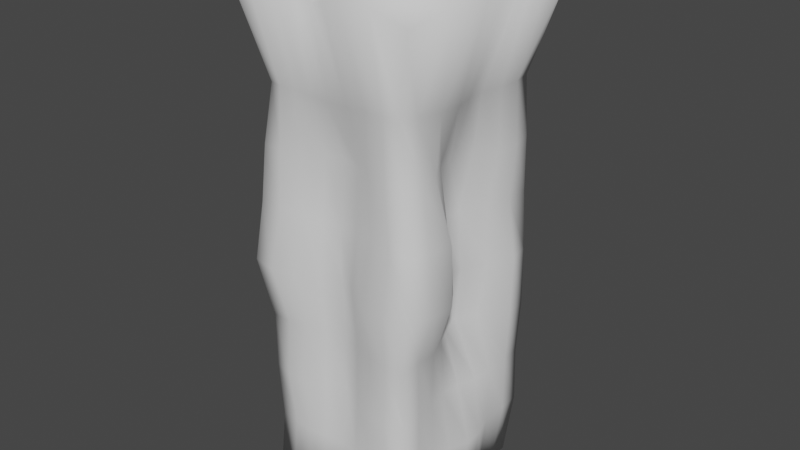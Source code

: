 # Source: wiezaMur.blend  (saved by Blender 2.82.7; exported with 4.5.12 LTS)
import bpy
from mathutils import Matrix  # noqa: F401  (used for matrix-valued properties, if any)

bpy.ops.wm.read_factory_settings(use_empty=True)
scene = bpy.context.scene
scene.name = 'Scene'

# ---- collections
col_collection = bpy.data.collections.new('Collection'); scene.collection.children.link(col_collection)

# ---- world
world_world = bpy.data.worlds.new('World'); scene.world = world_world
world_world.use_nodes = True; world_world.node_tree.nodes.clear()
_N = world_world.node_tree.nodes; _L = world_world.node_tree.links
n0 = _N.new('ShaderNodeOutputWorld'); n0.name = 'World Output'; n0.location = (300, 300)
n1 = _N.new('ShaderNodeBackground'); n1.name = 'Background'; n1.location = (10, 300)
n1.inputs[0].default_value = (0.05088, 0.05088, 0.05088, 1.0)
_L.new(n1.outputs[0], n0.inputs[0])
n0.is_active_output = True
world_world.color = (0.05088, 0.05088, 0.05088)
world_world.use_sun_shadow = False
world_world.sun_shadow_jitter_overblur = 0.0

# ---- meshes
me_cube_001 = bpy.data.meshes.new('Cube.001')
me_cube_001.from_pydata([(-1.05, -1.05, -1.078), (-1.191, -1.2, 5.309), (-1.011, 1.071, -1.077), (-1.268, 1.365, 5.27), (1.05, -1.05, -1.078), (1.191, -1.2, 5.309), (1.011, 1.071, -1.077), (1.268, 1.365, 5.27), (-1.071, 0.0008981, -1.083), (-1.185, -1.141, 2.0), (-1.646, -0.02708, 5.548), (-1.128, 1.13, 2.002), (0.0, 1.0, -1.0), (0.0, 1.528, 5.508), (1.128, 1.13, 2.002), (1.071, 0.0008981, -1.083), (1.646, -0.02708, 5.548), (1.185, -1.141, 2.0), (0.0, -1.065, -1.064), (0.0, -1.252, 5.367), (0.0, 0.0, 5.0), (0.0, -0.07777, -0.8056), (0.0, -0.914, 1.993), (0.8719, -0.03638, 2.004), (0.0, 0.876, 2.001), (-0.8719, -0.03638, 2.004), (-1.082, -0.5062, -1.084), (-1.032, -1.041, 3.499), (-1.67, 0.5567, 5.632), (-1.079, 1.146, 0.4973), (-0.4989, 1.041, -1.04), (0.5296, 1.61, 5.465), (1.079, 1.146, 0.4973), (1.02, 0.509, -1.026), (1.597, -0.4847, 5.523), (1.023, -1.041, 0.5), (0.5069, -1.094, -1.096), (-0.4487, -1.37, 5.457), (-1.02, 0.509, -1.026), (-1.023, -1.041, 0.5), (-1.597, -0.4847, 5.523), (-1.114, 1.071, 3.497), (0.4989, 1.041, -1.04), (-0.5296, 1.61, 5.465), (1.114, 1.071, 3.497), (1.082, -0.5062, -1.084), (1.67, 0.5567, 5.632), (1.032, -1.041, 3.499), (-0.5069, -1.094, -1.096), (0.4487, -1.37, 5.457), (0.0, -0.4701, 5.363), (0.0, 0.493, 5.298), (0.4479, 0.00302, 5.317), (-0.4479, 0.00302, 5.317), (0.0, -0.4518, -0.896), (0.0, 0.4405, -0.8417), (-0.4471, -0.03813, -0.8641), (0.4471, -0.03813, -0.8641), (-0.5082, -1.191, 1.999), (0.5082, -1.191, 1.999), (0.0, -0.8882, 0.5043), (0.0, -0.8252, 3.534), (1.288, -0.5239, 1.993), (1.017, 0.5167, 2.007), (0.9613, 0.07297, 0.4777), (0.8157, 0.01863, 3.483), (0.5131, 1.266, 1.988), (-0.5131, 1.266, 1.988), (0.0, 1.0, 0.4953), (0.0, 0.9885, 3.485), (-1.017, 0.5167, 2.007), (-1.288, -0.5239, 1.993), (-0.9613, 0.07297, 0.4777), (-0.8157, 0.01863, 3.483), (-1.02, -0.5031, 3.491), (-1.002, -0.4862, 0.4992), (-1.102, 0.5384, 0.4915), (-0.5178, 1.263, 3.503), (-0.5183, 1.139, 0.4986), (0.5183, 1.139, 0.4986), (1.113, 0.5278, 3.494), (1.102, 0.5384, 0.4915), (1.002, -0.4862, 0.4992), (0.5014, -1.013, 3.505), (0.5028, -1.123, 0.5005), (-0.5028, -1.123, 0.5005), (0.4927, 0.4881, -0.952), (-0.4927, 0.4881, -0.952), (-0.4765, -0.4885, -0.9864), (-0.5134, 0.5345, 5.404), (0.5134, 0.5345, 5.404), (0.4872, -0.4507, 5.51), (-0.4872, -0.4507, 5.51), (0.4765, -0.4885, -0.9864), (-0.5014, -1.013, 3.505), (1.02, -0.5031, 3.491), (0.5178, 1.263, 3.503), (-1.113, 0.5278, 3.494), (-1.074, -0.7821, -1.089), (-0.9168, -0.9888, 4.258), (-1.546, 1.053, 5.462), (-1.086, 1.166, -0.2517), (-0.7537, 1.081, -1.081), (0.9081, 1.557, 5.386), (1.086, 1.166, -0.2517), (1.016, 0.8026, -1.061), (1.504, -0.8899, 5.542), (1.0, -1.001, -0.25), (0.7863, -1.083, -1.1), (-0.838, -1.358, 5.505), (-1.042, 0.2508, -1.05), (-1.013, -1.059, 1.251), (-1.599, -0.224, 5.473), (-1.063, 1.163, 2.747), (0.2499, 1.003, -1.003), (-0.2377, 1.56, 5.505), (1.063, 1.163, 2.747), (1.085, -0.2498, -1.094), (1.687, 0.2177, 5.637), (1.108, -1.062, 2.749), (-0.2499, -1.079, -1.08), (0.1747, -1.294, 5.42), (0.0, -0.8645, 5.616), (0.0, 0.245, 5.024), (0.986, -0.001613, 5.581), (-0.2444, -0.0003833, 5.022), (0.0, -0.7678, -1.013), (0.0, 0.1436, -0.7806), (-0.7774, -0.007976, -0.9968), (0.1956, -0.06597, -0.814), (-0.8589, -1.214, 2.0), (0.2525, -1.033, 1.995), (0.0, -1.003, -0.25), (0.0, -0.9136, 2.733), (1.273, -0.8408, 1.997), (0.838, 0.2274, 2.008), (1.194, 0.01283, -0.2497), (0.7501, -0.01066, 2.727), (0.8362, 1.226, 1.995), (-0.2513, 1.032, 1.994), (0.0, 1.078, -0.25), (0.0, 0.8728, 2.783), (-1.175, 0.8507, 2.005), (-1.114, -0.277, 1.996), (-1.194, 0.01283, -0.2497), (-0.7501, -0.01066, 2.727), (-1.085, -0.2498, -1.094), (-1.108, -1.062, 2.749), (-1.687, 0.2177, 5.637), (-1.152, 1.103, 1.244), (-0.2499, 1.003, -1.003), (0.2377, 1.56, 5.505), (1.152, 1.103, 1.244), (1.042, 0.2508, -1.05), (1.599, -0.224, 5.473), (1.013, -1.059, 1.251), (0.2499, -1.079, -1.08), (-0.1747, -1.294, 5.42), (-1.016, 0.8026, -1.061), (-1.0, -1.001, -0.25), (-1.504, -0.8899, 5.542), (-1.092, 1.037, 4.249), (0.7537, 1.081, -1.081), (-0.9081, 1.557, 5.386), (1.092, 1.037, 4.249), (1.074, -0.7821, -1.089), (1.546, 1.053, 5.462), (0.9168, -0.9888, 4.258), (-0.7863, -1.083, -1.1), (0.838, -1.358, 5.505), (0.0, -0.2496, 5.002), (0.0, 1.037, 5.594), (0.2444, -0.0003833, 5.022), (-0.986, -0.001613, 5.581), (0.0, -0.2469, -0.8358), (0.0, 0.7425, -0.9752), (-0.1956, -0.06597, -0.814), (0.7774, -0.007976, -0.9968), (-0.2525, -1.033, 1.995), (0.8589, -1.214, 2.0), (0.0, -0.9002, 1.265), (0.0, -1.083, 4.266), (1.114, -0.277, 1.996), (1.175, 0.8507, 2.005), (0.7797, 0.01689, 1.262), (1.061, 0.0003243, 4.251), (0.2513, 1.032, 1.994), (-0.8362, 1.226, 1.995), (0.0, 0.9914, 1.243), (0.0, 1.156, 4.251), (-0.838, 0.2274, 2.008), (-1.273, -0.8408, 1.997), (-0.7797, 0.01689, 1.262), (-1.061, 0.0003243, 4.251), (-0.8801, -0.246, 3.483), (-1.06, -0.7678, 3.499), (-1.259, -0.5136, 2.75), (-1.078, -0.5002, 4.244), (-0.9436, -0.1952, 0.4902), (-1.028, -0.7666, 0.5), (-1.028, -0.4999, -0.2499), (-1.03, -0.5008, 1.25), (-1.104, 0.871, 0.4972), (-1.059, 0.297, 0.4791), (-1.097, 0.5213, -0.2518), (-0.9103, 0.5073, 1.256), (-0.2567, 1.089, 3.491), (-0.8293, 1.24, 3.506), (-0.5263, 1.354, 2.747), (-0.5065, 1.064, 4.252), (-0.2525, 1.04, 0.4967), (-0.8107, 1.214, 0.4979), (-0.5237, 1.146, -0.2498), (-0.5016, 1.13, 1.246), (0.8107, 1.214, 0.4979), (0.2525, 1.04, 0.4967), (0.5237, 1.146, -0.2498), (0.5016, 1.13, 1.246), (0.9332, 0.2737, 3.491), (1.161, 0.8036, 3.493), (0.9897, 0.5276, 2.749), (1.114, 0.5126, 4.249), (1.059, 0.297, 0.4791), (1.104, 0.871, 0.4972), (1.097, 0.5213, -0.2518), (0.9103, 0.5073, 1.256), (1.028, -0.7666, 0.5), (0.9436, -0.1952, 0.4902), (1.028, -0.4999, -0.2499), (1.03, -0.5008, 1.25), (0.2509, -0.8872, 3.523), (0.7671, -1.061, 3.5), (0.502, -0.9941, 2.748), (0.5049, -1.049, 4.273), (0.2519, -0.9841, 0.5029), (0.7661, -1.106, 0.5), (0.5, -1.052, -0.25), (0.5036, -1.034, 1.253), (-0.7661, -1.106, 0.5), (-0.2519, -0.9841, 0.5029), (-0.5, -1.052, -0.25), (-0.5036, -1.034, 1.253), (0.4682, 0.2092, -0.872), (0.4991, 0.7754, -1.023), (0.2389, 0.4563, -0.8743), (0.7556, 0.5109, -1.014), (-0.4682, 0.2092, -0.872), (-0.4991, 0.7754, -1.023), (-0.7556, 0.5109, -1.014), (-0.2389, 0.4563, -0.8743), (-0.5042, -0.808, -1.064), (-0.4484, -0.2546, -0.9113), (-0.8005, -0.5062, -1.048), (-0.2153, -0.4629, -0.9243), (-0.495, 0.2389, 5.294), (-0.5154, 1.28, 5.748), (-0.2329, 0.5083, 5.35), (-1.065, 0.5559, 5.614), (0.495, 0.2389, 5.294), (0.5154, 1.28, 5.748), (1.065, 0.5559, 5.614), (0.2329, 0.5083, 5.35), (0.4561, -0.9418, 5.739), (0.4495, -0.2047, 5.345), (0.8853, -0.453, 5.613), (0.2066, -0.4866, 5.404), (-0.4561, -0.9418, 5.739), (-0.4495, -0.2047, 5.345), (-0.2066, -0.4866, 5.404), (-0.8853, -0.453, 5.613), (0.5042, -0.808, -1.064), (0.4484, -0.2546, -0.9113), (0.2153, -0.4629, -0.9243), (0.8005, -0.5062, -1.048), (-0.7671, -1.061, 3.5), (-0.2509, -0.8872, 3.523), (-0.502, -0.9941, 2.748), (-0.5049, -1.049, 4.273), (1.06, -0.7678, 3.499), (0.8801, -0.246, 3.483), (1.259, -0.5136, 2.75), (1.078, -0.5002, 4.244), (0.8293, 1.24, 3.506), (0.2567, 1.089, 3.491), (0.5263, 1.354, 2.747), (0.5065, 1.064, 4.252), (-1.161, 0.8036, 3.493), (-0.9332, 0.2737, 3.491), (-0.9897, 0.5276, 2.749), (-1.114, 0.5126, 4.249), (-1.046, 0.2502, 4.25), (-0.7699, 0.2603, 2.736), (-1.073, 0.8476, 2.749), (0.2517, 1.131, 4.252), (0.2659, 1.025, 2.771), (0.8083, 1.354, 2.742), (1.118, -0.2514, 4.248), (1.015, -0.2658, 2.736), (1.168, -0.8001, 2.749), (-0.2574, -1.067, 4.269), (-0.2492, -0.9381, 2.739), (-0.8169, -1.055, 2.749), (0.7935, -0.2524, -1.024), (0.1949, -0.2496, -0.8506), (0.2437, -0.7829, -1.033), (-0.9166, -0.1847, 5.555), (-0.2453, -0.2476, 5.03), (-0.1594, -0.9094, 5.653), (0.2453, -0.2476, 5.03), (0.9166, -0.1847, 5.555), (0.8825, -0.9422, 5.79), (0.2201, 1.097, 5.647), (1.051, 1.24, 5.689), (1.068, 0.2237, 5.625), (-1.051, 1.24, 5.689), (-0.2201, 1.097, 5.647), (-0.2466, 0.2467, 5.093), (-0.1949, -0.2496, -0.8506), (-0.7935, -0.2524, -1.024), (-0.8031, -0.8052, -1.091), (-0.2492, 0.7462, -0.9852), (-0.7549, 0.8095, -1.062), (-0.7621, 0.2433, -0.9905), (0.7549, 0.8095, -1.062), (0.2492, 0.7462, -0.9852), (0.2148, 0.1629, -0.7984), (-0.2536, -0.9617, 1.26), (-0.25, -1.022, -0.25), (-0.75, -1.032, -0.25), (0.7596, -1.059, 1.251), (0.75, -1.032, -0.25), (0.25, -1.022, -0.25), (0.7348, -1.044, 4.268), (0.8169, -1.055, 2.749), (0.2492, -0.9381, 2.739), (0.9209, -0.2394, 1.256), (1.093, -0.2453, -0.2488), (1.014, -0.75, -0.25), (1.168, 0.828, 1.247), (1.103, 0.8783, -0.2503), (1.184, 0.2627, -0.2518), (1.139, 0.7858, 4.249), (1.073, 0.8476, 2.749), (0.7699, 0.2603, 2.736), (0.246, 1.052, 1.244), (0.2501, 1.075, -0.2498), (0.8231, 1.228, -0.2535), (-0.8377, 1.122, 1.246), (-0.8231, 1.228, -0.2535), (-0.2501, 1.075, -0.2498), (-0.8013, 1.03, 4.25), (-0.8083, 1.354, 2.742), (-0.2659, 1.025, 2.771), (-0.76, 0.2491, 1.262), (-1.184, 0.2627, -0.2518), (-1.103, 0.8783, -0.2503), (-1.021, -0.7801, 1.251), (-1.014, -0.75, -0.25), (-1.093, -0.2453, -0.2488), (-0.9884, -0.7792, 4.247), (-1.168, -0.8001, 2.749), (-1.015, -0.2658, 2.736), (-1.118, -0.2514, 4.248), (-0.9209, -0.2394, 1.256), (-1.168, 0.828, 1.247), (-0.2517, 1.131, 4.252), (-0.246, 1.052, 1.244), (0.8377, 1.122, 1.246), (1.046, 0.2502, 4.25), (0.76, 0.2491, 1.262), (1.021, -0.7801, 1.251), (0.2574, -1.067, 4.269), (0.2536, -0.9617, 1.26), (-0.7596, -1.059, 1.251), (0.7621, 0.2433, -0.9905), (-0.2148, 0.1629, -0.7984), (-0.2437, -0.7829, -1.033), (-1.068, 0.2237, 5.625), (0.2466, 0.2467, 5.093), (0.1594, -0.9094, 5.653), (-0.8825, -0.9422, 5.79), (0.8031, -0.8052, -1.091), (-0.7348, -1.044, 4.268), (0.9884, -0.7792, 4.247), (0.8013, 1.03, 4.25), (-1.139, 0.7858, 4.249)], [], [(385, 100, 3, 161), (384, 103, 7, 164), (383, 106, 5, 167), (382, 109, 1, 99), (381, 165, 4, 108), (380, 160, 1, 109), (379, 122, 19, 121), (378, 123, 20, 172), (377, 148, 10, 173), (376, 126, 18, 120), (375, 127, 21, 176), (374, 153, 15, 177), (373, 130, 9, 111), (372, 131, 22, 180), (371, 121, 19, 181), (370, 134, 17, 155), (369, 135, 23, 184), (368, 118, 16, 185), (367, 138, 14, 152), (366, 139, 24, 188), (365, 115, 13, 189), (364, 142, 11, 149), (363, 143, 25, 192), (362, 112, 10, 193), (361, 194, 73, 145), (360, 195, 74, 196), (359, 160, 40, 197), (358, 198, 72, 144), (357, 199, 75, 200), (356, 191, 71, 201), (355, 202, 29, 101), (354, 203, 76, 204), (353, 190, 70, 205), (352, 206, 69, 141), (351, 207, 77, 208), (350, 163, 43, 209), (349, 210, 68, 140), (348, 211, 78, 212), (347, 187, 67, 213), (346, 214, 32, 104), (345, 215, 79, 216), (344, 186, 66, 217), (343, 218, 65, 137), (342, 219, 80, 220), (341, 166, 46, 221), (340, 222, 64, 136), (339, 223, 81, 224), (338, 183, 63, 225), (337, 226, 35, 107), (336, 227, 82, 228), (335, 182, 62, 229), (334, 230, 61, 133), (333, 231, 83, 232), (332, 169, 49, 233), (331, 234, 60, 132), (330, 235, 84, 236), (329, 179, 59, 237), (328, 238, 39, 159), (327, 239, 85, 240), (326, 178, 58, 241), (325, 242, 57, 129), (324, 243, 86, 244), (323, 105, 33, 245), (322, 246, 56, 128), (321, 247, 87, 248), (320, 175, 55, 249), (319, 250, 48, 168), (318, 251, 88, 252), (317, 174, 54, 253), (316, 254, 53, 125), (315, 255, 89, 256), (314, 100, 28, 257), (313, 258, 52, 124), (312, 259, 90, 260), (311, 171, 51, 261), (310, 262, 49, 169), (309, 263, 91, 264), (308, 170, 50, 265), (307, 266, 37, 157), (306, 267, 92, 268), (305, 112, 40, 269), (304, 270, 36, 156), (303, 271, 93, 272), (302, 117, 45, 273), (301, 274, 27, 147), (300, 275, 94, 276), (299, 157, 37, 277), (298, 278, 47, 119), (297, 279, 95, 280), (296, 154, 34, 281), (295, 282, 44, 116), (294, 283, 96, 284), (293, 151, 31, 285), (292, 286, 41, 113), (291, 287, 97, 288), (290, 148, 28, 289), (287, 290, 289, 97), (73, 193, 290, 287), (193, 10, 148, 290), (190, 291, 288, 70), (25, 145, 291, 190), (145, 73, 287, 291), (142, 292, 113, 11), (70, 288, 292, 142), (288, 97, 286, 292), (283, 293, 285, 96), (69, 189, 293, 283), (189, 13, 151, 293), (186, 294, 284, 66), (24, 141, 294, 186), (141, 69, 283, 294), (138, 295, 116, 14), (66, 284, 295, 138), (284, 96, 282, 295), (279, 296, 281, 95), (65, 185, 296, 279), (185, 16, 154, 296), (182, 297, 280, 62), (23, 137, 297, 182), (137, 65, 279, 297), (134, 298, 119, 17), (62, 280, 298, 134), (280, 95, 278, 298), (275, 299, 277, 94), (61, 181, 299, 275), (181, 19, 157, 299), (178, 300, 276, 58), (22, 133, 300, 178), (133, 61, 275, 300), (130, 301, 147, 9), (58, 276, 301, 130), (276, 94, 274, 301), (271, 302, 273, 93), (57, 177, 302, 271), (177, 15, 117, 302), (174, 303, 272, 54), (21, 129, 303, 174), (129, 57, 271, 303), (126, 304, 156, 18), (54, 272, 304, 126), (272, 93, 270, 304), (267, 305, 269, 92), (53, 173, 305, 267), (173, 10, 112, 305), (170, 306, 268, 50), (20, 125, 306, 170), (125, 53, 267, 306), (122, 307, 157, 19), (50, 268, 307, 122), (268, 92, 266, 307), (263, 308, 265, 91), (52, 172, 308, 263), (172, 20, 170, 308), (154, 309, 264, 34), (16, 124, 309, 154), (124, 52, 263, 309), (106, 310, 169, 5), (34, 264, 310, 106), (264, 91, 262, 310), (259, 311, 261, 90), (31, 151, 311, 259), (151, 13, 171, 311), (166, 312, 260, 46), (7, 103, 312, 166), (103, 31, 259, 312), (118, 313, 124, 16), (46, 260, 313, 118), (260, 90, 258, 313), (255, 314, 257, 89), (43, 163, 314, 255), (163, 3, 100, 314), (171, 315, 256, 51), (13, 115, 315, 171), (115, 43, 255, 315), (123, 316, 125, 20), (51, 256, 316, 123), (256, 89, 254, 316), (251, 317, 253, 88), (56, 176, 317, 251), (176, 21, 174, 317), (146, 318, 252, 26), (8, 128, 318, 146), (128, 56, 251, 318), (98, 319, 168, 0), (26, 252, 319, 98), (252, 88, 250, 319), (247, 320, 249, 87), (30, 150, 320, 247), (150, 12, 175, 320), (158, 321, 248, 38), (2, 102, 321, 158), (102, 30, 247, 321), (110, 322, 128, 8), (38, 248, 322, 110), (248, 87, 246, 322), (243, 323, 245, 86), (42, 162, 323, 243), (162, 6, 105, 323), (175, 324, 244, 55), (12, 114, 324, 175), (114, 42, 243, 324), (127, 325, 129, 21), (55, 244, 325, 127), (244, 86, 242, 325), (239, 326, 241, 85), (60, 180, 326, 239), (180, 22, 178, 326), (120, 327, 240, 48), (18, 132, 327, 120), (132, 60, 239, 327), (168, 328, 159, 0), (48, 240, 328, 168), (240, 85, 238, 328), (235, 329, 237, 84), (35, 155, 329, 235), (155, 17, 179, 329), (108, 330, 236, 36), (4, 107, 330, 108), (107, 35, 235, 330), (156, 331, 132, 18), (36, 236, 331, 156), (236, 84, 234, 331), (231, 332, 233, 83), (47, 167, 332, 231), (167, 5, 169, 332), (179, 333, 232, 59), (17, 119, 333, 179), (119, 47, 231, 333), (131, 334, 133, 22), (59, 232, 334, 131), (232, 83, 230, 334), (227, 335, 229, 82), (64, 184, 335, 227), (184, 23, 182, 335), (117, 336, 228, 45), (15, 136, 336, 117), (136, 64, 227, 336), (165, 337, 107, 4), (45, 228, 337, 165), (228, 82, 226, 337), (223, 338, 225, 81), (32, 152, 338, 223), (152, 14, 183, 338), (105, 339, 224, 33), (6, 104, 339, 105), (104, 32, 223, 339), (153, 340, 136, 15), (33, 224, 340, 153), (224, 81, 222, 340), (219, 341, 221, 80), (44, 164, 341, 219), (164, 7, 166, 341), (183, 342, 220, 63), (14, 116, 342, 183), (116, 44, 219, 342), (135, 343, 137, 23), (63, 220, 343, 135), (220, 80, 218, 343), (215, 344, 217, 79), (68, 188, 344, 215), (188, 24, 186, 344), (114, 345, 216, 42), (12, 140, 345, 114), (140, 68, 215, 345), (162, 346, 104, 6), (42, 216, 346, 162), (216, 79, 214, 346), (211, 347, 213, 78), (29, 149, 347, 211), (149, 11, 187, 347), (102, 348, 212, 30), (2, 101, 348, 102), (101, 29, 211, 348), (150, 349, 140, 12), (30, 212, 349, 150), (212, 78, 210, 349), (207, 350, 209, 77), (41, 161, 350, 207), (161, 3, 163, 350), (187, 351, 208, 67), (11, 113, 351, 187), (113, 41, 207, 351), (139, 352, 141, 24), (67, 208, 352, 139), (208, 77, 206, 352), (203, 353, 205, 76), (72, 192, 353, 203), (192, 25, 190, 353), (110, 354, 204, 38), (8, 144, 354, 110), (144, 72, 203, 354), (158, 355, 101, 2), (38, 204, 355, 158), (204, 76, 202, 355), (199, 356, 201, 75), (39, 111, 356, 199), (111, 9, 191, 356), (98, 357, 200, 26), (0, 159, 357, 98), (159, 39, 199, 357), (146, 358, 144, 8), (26, 200, 358, 146), (200, 75, 198, 358), (195, 359, 197, 74), (27, 99, 359, 195), (99, 1, 160, 359), (191, 360, 196, 71), (9, 147, 360, 191), (147, 27, 195, 360), (143, 361, 145, 25), (71, 196, 361, 143), (196, 74, 194, 361), (194, 362, 193, 73), (74, 197, 362, 194), (197, 40, 112, 362), (198, 363, 192, 72), (75, 201, 363, 198), (201, 71, 143, 363), (202, 364, 149, 29), (76, 205, 364, 202), (205, 70, 142, 364), (206, 365, 189, 69), (77, 209, 365, 206), (209, 43, 115, 365), (210, 366, 188, 68), (78, 213, 366, 210), (213, 67, 139, 366), (214, 367, 152, 32), (79, 217, 367, 214), (217, 66, 138, 367), (218, 368, 185, 65), (80, 221, 368, 218), (221, 46, 118, 368), (222, 369, 184, 64), (81, 225, 369, 222), (225, 63, 135, 369), (226, 370, 155, 35), (82, 229, 370, 226), (229, 62, 134, 370), (230, 371, 181, 61), (83, 233, 371, 230), (233, 49, 121, 371), (234, 372, 180, 60), (84, 237, 372, 234), (237, 59, 131, 372), (238, 373, 111, 39), (85, 241, 373, 238), (241, 58, 130, 373), (242, 374, 177, 57), (86, 245, 374, 242), (245, 33, 153, 374), (246, 375, 176, 56), (87, 249, 375, 246), (249, 55, 127, 375), (250, 376, 120, 48), (88, 253, 376, 250), (253, 54, 126, 376), (254, 377, 173, 53), (89, 257, 377, 254), (257, 28, 148, 377), (258, 378, 172, 52), (90, 261, 378, 258), (261, 51, 123, 378), (262, 379, 121, 49), (91, 265, 379, 262), (265, 50, 122, 379), (266, 380, 109, 37), (92, 269, 380, 266), (269, 40, 160, 380), (270, 381, 108, 36), (93, 273, 381, 270), (273, 45, 165, 381), (274, 382, 99, 27), (94, 277, 382, 274), (277, 37, 109, 382), (278, 383, 167, 47), (95, 281, 383, 278), (281, 34, 106, 383), (282, 384, 164, 44), (96, 285, 384, 282), (285, 31, 103, 384), (286, 385, 161, 41), (97, 289, 385, 286), (289, 28, 100, 385)])
me_cube_001.polygons.foreach_set('use_smooth', [True] * 384)
_uv = me_cube_001.uv_layers.new(name='UVMap')
_uv.uv.foreach_set('vector', [0.1258, 0.3992, 0.143, 0.3992, 0.143, 0.4164, 0.1258, 0.4164, 0.4531, 0.4475, 0.4665, 0.4475, 0.4665, 0.4609, 0.4531, 0.4609, 0.4141, 0.3555, 0.4453, 0.3555, 0.4453, 0.3867, 0.4141, 0.3867, 0.05411, 0.4307, 0.0689, 0.4307, 0.0689, 0.4455, 0.05411, 0.4455, 0.1531, 0.9538, 0.1715, 0.9538, 0.1715, 0.9723, 0.1531, 0.9723, 0.1725, 0.3123, 0.1872, 0.3123, 0.1872, 0.3271, 0.1725, 0.3271, 0.7734, 0.9023, 0.8047, 0.9023, 0.8047, 0.9336, 0.7734, 0.9336, 0.2148, 0.6758, 0.2461, 0.6758, 0.2461, 0.707, 0.2148, 0.707, 0.8984, 0.7773, 0.9297, 0.7773, 0.9297, 0.8086, 0.8984, 0.8086, 0.07919, 0.9538, 0.09766, 0.9538, 0.09766, 0.9723, 0.07919, 0.9723, 0.07919, 0.88, 0.09766, 0.88, 0.09766, 0.8984, 0.07919, 0.8984, 0.1531, 0.88, 0.1715, 0.88, 0.1715, 0.8984, 0.1531, 0.8984, 0.5703, 0.9461, 0.5901, 0.9461, 0.5901, 0.9659, 0.5703, 0.9659, 0.5703, 0.8669, 0.5901, 0.8669, 0.5901, 0.8867, 0.5703, 0.8867, 0.05411, 0.3715, 0.0689, 0.3715, 0.0689, 0.3863, 0.05411, 0.3863, 0.9062, 0.9336, 0.9375, 0.9336, 0.9375, 0.9648, 0.9062, 0.9648, 0.9062, 0.8086, 0.9375, 0.8086, 0.9375, 0.8398, 0.9062, 0.8398, 0.4141, 0.2305, 0.4453, 0.2305, 0.4453, 0.2617, 0.4141, 0.2617, 0.9336, 0.9297, 0.9648, 0.9297, 0.9648, 0.9609, 0.9336, 0.9609, 0.9336, 0.8047, 0.9648, 0.8047, 0.9648, 0.8359, 0.9336, 0.8359, 0.4531, 0.394, 0.4665, 0.394, 0.4665, 0.4074, 0.4531, 0.4074, 0.8931, 0.1878, 0.9114, 0.1878, 0.9114, 0.2061, 0.8931, 0.2061, 0.9102, 0.7578, 0.9414, 0.7578, 0.9414, 0.7891, 0.9102, 0.7891, 0.1258, 0.3305, 0.143, 0.3305, 0.143, 0.3477, 0.1258, 0.3477, 0.9297, 0.1145, 0.948, 0.1145, 0.948, 0.1328, 0.9297, 0.1328, 0.9297, 0.07786, 0.948, 0.07786, 0.948, 0.09618, 0.9297, 0.09618, 0.1258, 0.2961, 0.143, 0.2961, 0.143, 0.3133, 0.1258, 0.3133, 0.03619, 0.5607, 0.04974, 0.5607, 0.04974, 0.5742, 0.03619, 0.5742, 0.03619, 0.5336, 0.04974, 0.5336, 0.04974, 0.5471, 0.03619, 0.5471, 0.9102, 0.6953, 0.9414, 0.6953, 0.9414, 0.7266, 0.9102, 0.7266, 0.8477, 0.8828, 0.8789, 0.8828, 0.8789, 0.9141, 0.8477, 0.9141, 0.8477, 0.8203, 0.8789, 0.8203, 0.8789, 0.8516, 0.8477, 0.8516, 0.8931, 0.1511, 0.9114, 0.1511, 0.9114, 0.1694, 0.8931, 0.1694, 0.8359, 0.1211, 0.8672, 0.1211, 0.8672, 0.1523, 0.8359, 0.1523, 0.8359, 0.05859, 0.8672, 0.05859, 0.8672, 0.08984, 0.8359, 0.08984, 0.4531, 0.3672, 0.4665, 0.3672, 0.4665, 0.3806, 0.4531, 0.3806, 0.8711, 0.8047, 0.9023, 0.8047, 0.9023, 0.8359, 0.8711, 0.8359, 0.8711, 0.7422, 0.9023, 0.7422, 0.9023, 0.7734, 0.8711, 0.7734, 0.9336, 0.7422, 0.9648, 0.7422, 0.9648, 0.7734, 0.9336, 0.7734, 0.03836, 0.6331, 0.05539, 0.6331, 0.05539, 0.6502, 0.03836, 0.6502, 0.03836, 0.5991, 0.05539, 0.5991, 0.05539, 0.6161, 0.03836, 0.6161, 0.9336, 0.8672, 0.9648, 0.8672, 0.9648, 0.8984, 0.9336, 0.8984, 0.9023, 0.1445, 0.9336, 0.1445, 0.9336, 0.1758, 0.9023, 0.1758, 0.9023, 0.08203, 0.9336, 0.08203, 0.9336, 0.1133, 0.9023, 0.1133, 0.4141, 0.168, 0.4453, 0.168, 0.4453, 0.1992, 0.4141, 0.1992, 0.8438, 0.8086, 0.875, 0.8086, 0.875, 0.8398, 0.8438, 0.8398, 0.4495, 0.533, 0.4645, 0.533, 0.4645, 0.5481, 0.4495, 0.5481, 0.8398, 0.08203, 0.8711, 0.08203, 0.8711, 0.1133, 0.8398, 0.1133, 0.4495, 0.6232, 0.4645, 0.6232, 0.4645, 0.6383, 0.4495, 0.6383, 0.8438, 0.8711, 0.875, 0.8711, 0.875, 0.9023, 0.8438, 0.9023, 0.9062, 0.8711, 0.9375, 0.8711, 0.9375, 0.9023, 0.9062, 0.9023, 0.8828, 0.1602, 0.9141, 0.1602, 0.9141, 0.1914, 0.8828, 0.1914, 0.8828, 0.09766, 0.9141, 0.09766, 0.9141, 0.1289, 0.8828, 0.1289, 0.05411, 0.3419, 0.0689, 0.3419, 0.0689, 0.3567, 0.05411, 0.3567, 0.07422, 0.7734, 0.1055, 0.7734, 0.1055, 0.8047, 0.07422, 0.8047, 0.5307, 0.8274, 0.5505, 0.8274, 0.5505, 0.8471, 0.5307, 0.8471, 0.8203, 0.09766, 0.8516, 0.09766, 0.8516, 0.1289, 0.8203, 0.1289, 0.07422, 0.8984, 0.1055, 0.8984, 0.1055, 0.9297, 0.07422, 0.9297, 0.5307, 0.9065, 0.5505, 0.9065, 0.5505, 0.9263, 0.5307, 0.9263, 0.5703, 0.9065, 0.5901, 0.9065, 0.5901, 0.9263, 0.5703, 0.9263, 0.1161, 0.88, 0.1346, 0.88, 0.1346, 0.8984, 0.1161, 0.8984, 0.1161, 0.843, 0.1346, 0.843, 0.1346, 0.8615, 0.1161, 0.8615, 0.1531, 0.843, 0.1715, 0.843, 0.1715, 0.8615, 0.1531, 0.8615, 0.04226, 0.88, 0.06073, 0.88, 0.06073, 0.8984, 0.04226, 0.8984, 0.04226, 0.843, 0.06073, 0.843, 0.06073, 0.8615, 0.04226, 0.8615, 0.07919, 0.843, 0.09766, 0.843, 0.09766, 0.8615, 0.07919, 0.8615, 0.04226, 0.9538, 0.06073, 0.9538, 0.06073, 0.9723, 0.04226, 0.9723, 0.04226, 0.9169, 0.06073, 0.9169, 0.06073, 0.9354, 0.04226, 0.9354, 0.07919, 0.9169, 0.09766, 0.9169, 0.09766, 0.9354, 0.07919, 0.9354, 0.2773, 0.6758, 0.3086, 0.6758, 0.3086, 0.707, 0.2773, 0.707, 0.8359, 0.7148, 0.8672, 0.7148, 0.8672, 0.7461, 0.8359, 0.7461, 0.8984, 0.7148, 0.9297, 0.7148, 0.9297, 0.7461, 0.8984, 0.7461, 0.7109, 0.7773, 0.7422, 0.7773, 0.7422, 0.8086, 0.7109, 0.8086, 0.7109, 0.7148, 0.7422, 0.7148, 0.7422, 0.7461, 0.7109, 0.7461, 0.7734, 0.7148, 0.8047, 0.7148, 0.8047, 0.7461, 0.7734, 0.7461, 0.7109, 0.9023, 0.7422, 0.9023, 0.7422, 0.9336, 0.7109, 0.9336, 0.7109, 0.8398, 0.7422, 0.8398, 0.7422, 0.8711, 0.7109, 0.8711, 0.2148, 0.7383, 0.2461, 0.7383, 0.2461, 0.7695, 0.2148, 0.7695, 0.8359, 0.9023, 0.8672, 0.9023, 0.8672, 0.9336, 0.8359, 0.9336, 0.2773, 0.7383, 0.3086, 0.7383, 0.3086, 0.7695, 0.2773, 0.7695, 0.8984, 0.8398, 0.9297, 0.8398, 0.9297, 0.8711, 0.8984, 0.8711, 0.1161, 0.9538, 0.1346, 0.9538, 0.1346, 0.9723, 0.1161, 0.9723, 0.1161, 0.9169, 0.1346, 0.9169, 0.1346, 0.9354, 0.1161, 0.9354, 0.1531, 0.9169, 0.1715, 0.9169, 0.1715, 0.9354, 0.1531, 0.9354, 0.8828, 0.2852, 0.9141, 0.2852, 0.9141, 0.3164, 0.8828, 0.3164, 0.8828, 0.2227, 0.9141, 0.2227, 0.9141, 0.2539, 0.8828, 0.2539, 0.05411, 0.4011, 0.0689, 0.4011, 0.0689, 0.4159, 0.05411, 0.4159, 0.9023, 0.2695, 0.9336, 0.2695, 0.9336, 0.3008, 0.9023, 0.3008, 0.9023, 0.207, 0.9336, 0.207, 0.9336, 0.2383, 0.9023, 0.2383, 0.4141, 0.293, 0.4453, 0.293, 0.4453, 0.3242, 0.4141, 0.3242, 0.4263, 0.4475, 0.4397, 0.4475, 0.4397, 0.4609, 0.4263, 0.4609, 0.4263, 0.4208, 0.4397, 0.4208, 0.4397, 0.4341, 0.4263, 0.4341, 0.4531, 0.4208, 0.4665, 0.4208, 0.4665, 0.4341, 0.4531, 0.4341, 0.09141, 0.3992, 0.1086, 0.3992, 0.1086, 0.4164, 0.09141, 0.4164, 0.9297, 0.1511, 0.948, 0.1511, 0.948, 0.1694, 0.9297, 0.1694, 0.1258, 0.3648, 0.143, 0.3648, 0.143, 0.382, 0.1258, 0.382, 0.1086, 0.3648, 0.1258, 0.3648, 0.1258, 0.382, 0.1086, 0.382, 0.1086, 0.3477, 0.1258, 0.3477, 0.1258, 0.3648, 0.1086, 0.3648, 0.1258, 0.3477, 0.143, 0.3477, 0.143, 0.3648, 0.1258, 0.3648, 0.9114, 0.1511, 0.9297, 0.1511, 0.9297, 0.1694, 0.9114, 0.1694, 0.9114, 0.1328, 0.9297, 0.1328, 0.9297, 0.1511, 0.9114, 0.1511, 0.9297, 0.1328, 0.948, 0.1328, 0.948, 0.1511, 0.9297, 0.1511, 0.9114, 0.1878, 0.9297, 0.1878, 0.9297, 0.2061, 0.9114, 0.2061, 0.9114, 0.1694, 0.9297, 0.1694, 0.9297, 0.1878, 0.9114, 0.1878, 0.09141, 0.382, 0.1086, 0.382, 0.1086, 0.3992, 0.09141, 0.3992, 0.4397, 0.4208, 0.4531, 0.4208, 0.4531, 0.4341, 0.4397, 0.4341, 0.4397, 0.4074, 0.4531, 0.4074, 0.4531, 0.4208, 0.4397, 0.4208, 0.4531, 0.4074, 0.4665, 0.4074, 0.4665, 0.4208, 0.4531, 0.4208, 0.8047, 0.1836, 0.8359, 0.1836, 0.8359, 0.2148, 0.8047, 0.2148, 0.8047, 0.1523, 0.8359, 0.1523, 0.8359, 0.1836, 0.8047, 0.1836, 0.4263, 0.4074, 0.4397, 0.4074, 0.4397, 0.4208, 0.4263, 0.4208, 0.8047, 0.2461, 0.8359, 0.2461, 0.8359, 0.2773, 0.8047, 0.2773, 0.8047, 0.2148, 0.8359, 0.2148, 0.8359, 0.2461, 0.8047, 0.2461, 0.4263, 0.4341, 0.4397, 0.4341, 0.4397, 0.4475, 0.4263, 0.4475, 0.3828, 0.293, 0.4141, 0.293, 0.4141, 0.3242, 0.3828, 0.3242, 0.3828, 0.2617, 0.4141, 0.2617, 0.4141, 0.293, 0.3828, 0.293, 0.4141, 0.2617, 0.4453, 0.2617, 0.4453, 0.293, 0.4141, 0.293, 0.9375, 0.8711, 0.9688, 0.8711, 0.9688, 0.9023, 0.9375, 0.9023, 0.9375, 0.8398, 0.9688, 0.8398, 0.9688, 0.8711, 0.9375, 0.8711, 0.9023, 0.1758, 0.9336, 0.1758, 0.9336, 0.207, 0.9023, 0.207, 0.8711, 0.2695, 0.9023, 0.2695, 0.9023, 0.3008, 0.8711, 0.3008, 0.8711, 0.2383, 0.9023, 0.2383, 0.9023, 0.2695, 0.8711, 0.2695, 0.9023, 0.2383, 0.9336, 0.2383, 0.9336, 0.2695, 0.9023, 0.2695, 0.9141, 0.2227, 0.9453, 0.2227, 0.9453, 0.2539, 0.9141, 0.2539, 0.9141, 0.1914, 0.9453, 0.1914, 0.9453, 0.2227, 0.9141, 0.2227, 0.05411, 0.3863, 0.0689, 0.3863, 0.0689, 0.4011, 0.05411, 0.4011, 0.8516, 0.2227, 0.8828, 0.2227, 0.8828, 0.2539, 0.8516, 0.2539, 0.8516, 0.1914, 0.8828, 0.1914, 0.8828, 0.2227, 0.8516, 0.2227, 0.8828, 0.1914, 0.9141, 0.1914, 0.9141, 0.2227, 0.8828, 0.2227, 0.8516, 0.2852, 0.8828, 0.2852, 0.8828, 0.3164, 0.8516, 0.3164, 0.8516, 0.2539, 0.8828, 0.2539, 0.8828, 0.2852, 0.8516, 0.2852, 0.8828, 0.2539, 0.9141, 0.2539, 0.9141, 0.2852, 0.8828, 0.2852, 0.1346, 0.9169, 0.1531, 0.9169, 0.1531, 0.9354, 0.1346, 0.9354, 0.1346, 0.8984, 0.1531, 0.8984, 0.1531, 0.9169, 0.1346, 0.9169, 0.1531, 0.8984, 0.1715, 0.8984, 0.1715, 0.9169, 0.1531, 0.9169, 0.09766, 0.9169, 0.1161, 0.9169, 0.1161, 0.9354, 0.09766, 0.9354, 0.09766, 0.8984, 0.1161, 0.8984, 0.1161, 0.9169, 0.09766, 0.9169, 0.1161, 0.8984, 0.1346, 0.8984, 0.1346, 0.9169, 0.1161, 0.9169, 0.09766, 0.9538, 0.1161, 0.9538, 0.1161, 0.9723, 0.09766, 0.9723, 0.09766, 0.9354, 0.1161, 0.9354, 0.1161, 0.9538, 0.09766, 0.9538, 0.1161, 0.9354, 0.1346, 0.9354, 0.1346, 0.9538, 0.1161, 0.9538, 0.8672, 0.8398, 0.8984, 0.8398, 0.8984, 0.8711, 0.8672, 0.8711, 0.8672, 0.8086, 0.8984, 0.8086, 0.8984, 0.8398, 0.8672, 0.8398, 0.8984, 0.8086, 0.9297, 0.8086, 0.9297, 0.8398, 0.8984, 0.8398, 0.2461, 0.7383, 0.2773, 0.7383, 0.2773, 0.7695, 0.2461, 0.7695, 0.2461, 0.707, 0.2773, 0.707, 0.2773, 0.7383, 0.2461, 0.7383, 0.2773, 0.707, 0.3086, 0.707, 0.3086, 0.7383, 0.2773, 0.7383, 0.8047, 0.9023, 0.8359, 0.9023, 0.8359, 0.9336, 0.8047, 0.9336, 0.8047, 0.8711, 0.8359, 0.8711, 0.8359, 0.9023, 0.8047, 0.9023, 0.8359, 0.8711, 0.8672, 0.8711, 0.8672, 0.9023, 0.8359, 0.9023, 0.1836, 0.7383, 0.2148, 0.7383, 0.2148, 0.7695, 0.1836, 0.7695, 0.1836, 0.707, 0.2148, 0.707, 0.2148, 0.7383, 0.1836, 0.7383, 0.2148, 0.707, 0.2461, 0.707, 0.2461, 0.7383, 0.2148, 0.7383, 0.6797, 0.8398, 0.7109, 0.8398, 0.7109, 0.8711, 0.6797, 0.8711, 0.6797, 0.8086, 0.7109, 0.8086, 0.7109, 0.8398, 0.6797, 0.8398, 0.7109, 0.8086, 0.7422, 0.8086, 0.7422, 0.8398, 0.7109, 0.8398, 0.0689, 0.3123, 0.08369, 0.3123, 0.08369, 0.3271, 0.0689, 0.3271, 0.6797, 0.8711, 0.7109, 0.8711, 0.7109, 0.9023, 0.6797, 0.9023, 0.7109, 0.8711, 0.7422, 0.8711, 0.7422, 0.9023, 0.7109, 0.9023, 0.7422, 0.7148, 0.7734, 0.7148, 0.7734, 0.7461, 0.7422, 0.7461, 0.7422, 0.6836, 0.7734, 0.6836, 0.7734, 0.7148, 0.7422, 0.7148, 0.7734, 0.6836, 0.8047, 0.6836, 0.8047, 0.7148, 0.7734, 0.7148, 0.6797, 0.7148, 0.7109, 0.7148, 0.7109, 0.7461, 0.6797, 0.7461, 0.4665, 0.4609, 0.4799, 0.4609, 0.4799, 0.4743, 0.4665, 0.4743, 0.7109, 0.6836, 0.7422, 0.6836, 0.7422, 0.7148, 0.7109, 0.7148, 0.6797, 0.7773, 0.7109, 0.7773, 0.7109, 0.8086, 0.6797, 0.8086, 0.6797, 0.7461, 0.7109, 0.7461, 0.7109, 0.7773, 0.6797, 0.7773, 0.7109, 0.7461, 0.7422, 0.7461, 0.7422, 0.7773, 0.7109, 0.7773, 0.8672, 0.7148, 0.8984, 0.7148, 0.8984, 0.7461, 0.8672, 0.7461, 0.8672, 0.6836, 0.8984, 0.6836, 0.8984, 0.7148, 0.8672, 0.7148, 0.1836, 0.3789, 0.2148, 0.3789, 0.2148, 0.4102, 0.1836, 0.4102, 0.8047, 0.7148, 0.8359, 0.7148, 0.8359, 0.7461, 0.8047, 0.7461, 0.8047, 0.6836, 0.8359, 0.6836, 0.8359, 0.7148, 0.8047, 0.7148, 0.8359, 0.6836, 0.8672, 0.6836, 0.8672, 0.7148, 0.8359, 0.7148, 0.2461, 0.6758, 0.2773, 0.6758, 0.2773, 0.707, 0.2461, 0.707, 0.2461, 0.6445, 0.2773, 0.6445, 0.2773, 0.6758, 0.2461, 0.6758, 0.2773, 0.6445, 0.3086, 0.6445, 0.3086, 0.6758, 0.2773, 0.6758, 0.06073, 0.9169, 0.07919, 0.9169, 0.07919, 0.9354, 0.06073, 0.9354, 0.06073, 0.8984, 0.07919, 0.8984, 0.07919, 0.9169, 0.06073, 0.9169, 0.07919, 0.8984, 0.09766, 0.8984, 0.09766, 0.9169, 0.07919, 0.9169, 0.0238, 0.9169, 0.04226, 0.9169, 0.04226, 0.9354, 0.0238, 0.9354, 0.0238, 0.8984, 0.04226, 0.8984, 0.04226, 0.9169, 0.0238, 0.9169, 0.04226, 0.8984, 0.06073, 0.8984, 0.06073, 0.9169, 0.04226, 0.9169, 0.0238, 0.9538, 0.04226, 0.9538, 0.04226, 0.9723, 0.0238, 0.9723, 0.0238, 0.9354, 0.04226, 0.9354, 0.04226, 0.9538, 0.0238, 0.9538, 0.04226, 0.9354, 0.06073, 0.9354, 0.06073, 0.9538, 0.04226, 0.9538, 0.06073, 0.843, 0.07919, 0.843, 0.07919, 0.8615, 0.06073, 0.8615, 0.06073, 0.8246, 0.07919, 0.8246, 0.07919, 0.843, 0.06073, 0.843, 0.07919, 0.8246, 0.09766, 0.8246, 0.09766, 0.843, 0.07919, 0.843, 0.0238, 0.843, 0.04226, 0.843, 0.04226, 0.8615, 0.0238, 0.8615, 0.0238, 0.8246, 0.04226, 0.8246, 0.04226, 0.843, 0.0238, 0.843, 0.04226, 0.8246, 0.06073, 0.8246, 0.06073, 0.843, 0.04226, 0.843, 0.0238, 0.88, 0.04226, 0.88, 0.04226, 0.8984, 0.0238, 0.8984, 0.0238, 0.8615, 0.04226, 0.8615, 0.04226, 0.88, 0.0238, 0.88, 0.04226, 0.8615, 0.06073, 0.8615, 0.06073, 0.88, 0.04226, 0.88, 0.1346, 0.843, 0.1531, 0.843, 0.1531, 0.8615, 0.1346, 0.8615, 0.1346, 0.8246, 0.1531, 0.8246, 0.1531, 0.843, 0.1346, 0.843, 0.1531, 0.8246, 0.1715, 0.8246, 0.1715, 0.843, 0.1531, 0.843, 0.09766, 0.843, 0.1161, 0.843, 0.1161, 0.8615, 0.09766, 0.8615, 0.09766, 0.8246, 0.1161, 0.8246, 0.1161, 0.843, 0.09766, 0.843, 0.1161, 0.8246, 0.1346, 0.8246, 0.1346, 0.843, 0.1161, 0.843, 0.09766, 0.88, 0.1161, 0.88, 0.1161, 0.8984, 0.09766, 0.8984, 0.09766, 0.8615, 0.1161, 0.8615, 0.1161, 0.88, 0.09766, 0.88, 0.1161, 0.8615, 0.1346, 0.8615, 0.1346, 0.88, 0.1161, 0.88, 0.5505, 0.9065, 0.5703, 0.9065, 0.5703, 0.9263, 0.5505, 0.9263, 0.5505, 0.8867, 0.5703, 0.8867, 0.5703, 0.9065, 0.5505, 0.9065, 0.5703, 0.8867, 0.5901, 0.8867, 0.5901, 0.9065, 0.5703, 0.9065, 0.04297, 0.8359, 0.07422, 0.8359, 0.07422, 0.8672, 0.04297, 0.8672, 0.04297, 0.8047, 0.07422, 0.8047, 0.07422, 0.8359, 0.04297, 0.8359, 0.07422, 0.8047, 0.1055, 0.8047, 0.1055, 0.8359, 0.07422, 0.8359, 0.04297, 0.8984, 0.07422, 0.8984, 0.07422, 0.9297, 0.04297, 0.9297, 0.04297, 0.8672, 0.07422, 0.8672, 0.07422, 0.8984, 0.04297, 0.8984, 0.07422, 0.8672, 0.1055, 0.8672, 0.1055, 0.8984, 0.07422, 0.8984, 0.5505, 0.8274, 0.5703, 0.8274, 0.5703, 0.8471, 0.5505, 0.8471, 0.5505, 0.8076, 0.5703, 0.8076, 0.5703, 0.8274, 0.5505, 0.8274, 0.4688, 0.75, 0.5, 0.75, 0.5, 0.7812, 0.4688, 0.7812, 0.04297, 0.7109, 0.07422, 0.7109, 0.07422, 0.7422, 0.04297, 0.7422, 0.04297, 0.6797, 0.07422, 0.6797, 0.07422, 0.7109, 0.04297, 0.7109, 0.5307, 0.8076, 0.5505, 0.8076, 0.5505, 0.8274, 0.5307, 0.8274, 0.04297, 0.7734, 0.07422, 0.7734, 0.07422, 0.8047, 0.04297, 0.8047, 0.04297, 0.7422, 0.07422, 0.7422, 0.07422, 0.7734, 0.04297, 0.7734, 0.5307, 0.8471, 0.5505, 0.8471, 0.5505, 0.8669, 0.5307, 0.8669, 0.03931, 0.3419, 0.05411, 0.3419, 0.05411, 0.3567, 0.03931, 0.3567, 0.03931, 0.3271, 0.05411, 0.3271, 0.05411, 0.3419, 0.03931, 0.3419, 0.05411, 0.3271, 0.0689, 0.3271, 0.0689, 0.3419, 0.05411, 0.3419, 0.5901, 0.8274, 0.6099, 0.8274, 0.6099, 0.8471, 0.5901, 0.8471, 0.5901, 0.8076, 0.6099, 0.8076, 0.6099, 0.8274, 0.5901, 0.8274, 0.8828, 0.06641, 0.9141, 0.06641, 0.9141, 0.09766, 0.8828, 0.09766, 0.8516, 0.1602, 0.8828, 0.1602, 0.8828, 0.1914, 0.8516, 0.1914, 0.5901, 0.8471, 0.6099, 0.8471, 0.6099, 0.8669, 0.5901, 0.8669, 0.8828, 0.1289, 0.9141, 0.1289, 0.9141, 0.1602, 0.8828, 0.1602, 0.875, 0.8711, 0.9062, 0.8711, 0.9062, 0.9023, 0.875, 0.9023, 0.875, 0.8398, 0.9062, 0.8398, 0.9062, 0.8711, 0.875, 0.8711, 0.9062, 0.8398, 0.9375, 0.8398, 0.9375, 0.8711, 0.9062, 0.8711, 0.4345, 0.5932, 0.4495, 0.5932, 0.4495, 0.6082, 0.4345, 0.6082, 0.4345, 0.5781, 0.4495, 0.5781, 0.4495, 0.5932, 0.4345, 0.5932, 0.8438, 0.8398, 0.875, 0.8398, 0.875, 0.8711, 0.8438, 0.8711, 0.4345, 0.6232, 0.4495, 0.6232, 0.4495, 0.6383, 0.4345, 0.6383, 0.4345, 0.6082, 0.4495, 0.6082, 0.4495, 0.6232, 0.4345, 0.6232, 0.4495, 0.6082, 0.4645, 0.6082, 0.4645, 0.6232, 0.4495, 0.6232, 0.4645, 0.533, 0.4796, 0.533, 0.4796, 0.5481, 0.4645, 0.5481, 0.4645, 0.518, 0.4796, 0.518, 0.4796, 0.533, 0.4645, 0.533, 0.8398, 0.05078, 0.8711, 0.05078, 0.8711, 0.08203, 0.8398, 0.08203, 0.4345, 0.533, 0.4495, 0.533, 0.4495, 0.5481, 0.4345, 0.5481, 0.4345, 0.518, 0.4495, 0.518, 0.4495, 0.533, 0.4345, 0.533, 0.4495, 0.518, 0.4645, 0.518, 0.4645, 0.533, 0.4495, 0.533, 0.4345, 0.5631, 0.4495, 0.5631, 0.4495, 0.5781, 0.4345, 0.5781, 0.4345, 0.5481, 0.4495, 0.5481, 0.4495, 0.5631, 0.4345, 0.5631, 0.8438, 0.7773, 0.875, 0.7773, 0.875, 0.8086, 0.8438, 0.8086, 0.3828, 0.168, 0.4141, 0.168, 0.4141, 0.1992, 0.3828, 0.1992, 0.3828, 0.1367, 0.4141, 0.1367, 0.4141, 0.168, 0.3828, 0.168, 0.4141, 0.1367, 0.4453, 0.1367, 0.4453, 0.168, 0.4141, 0.168, 0.8711, 0.08203, 0.9023, 0.08203, 0.9023, 0.1133, 0.8711, 0.1133, 0.8711, 0.05078, 0.9023, 0.05078, 0.9023, 0.08203, 0.8711, 0.08203, 0.3516, 0.1367, 0.3828, 0.1367, 0.3828, 0.168, 0.3516, 0.168, 0.8711, 0.1445, 0.9023, 0.1445, 0.9023, 0.1758, 0.8711, 0.1758, 0.8711, 0.1133, 0.9023, 0.1133, 0.9023, 0.1445, 0.8711, 0.1445, 0.9023, 0.1133, 0.9336, 0.1133, 0.9336, 0.1445, 0.9023, 0.1445, 0.05539, 0.5991, 0.07243, 0.5991, 0.07243, 0.6161, 0.05539, 0.6161, 0.05539, 0.582, 0.07243, 0.582, 0.07243, 0.5991, 0.05539, 0.5991, 0.9336, 0.8359, 0.9648, 0.8359, 0.9648, 0.8672, 0.9336, 0.8672, 0.02132, 0.5991, 0.03836, 0.5991, 0.03836, 0.6161, 0.02132, 0.6161, 0.02132, 0.582, 0.03836, 0.582, 0.03836, 0.5991, 0.02132, 0.5991, 0.03836, 0.582, 0.05539, 0.582, 0.05539, 0.5991, 0.03836, 0.5991, 0.02132, 0.6331, 0.03836, 0.6331, 0.03836, 0.6502, 0.02132, 0.6502, 0.02132, 0.6161, 0.03836, 0.6161, 0.03836, 0.6331, 0.02132, 0.6331, 0.03836, 0.6161, 0.05539, 0.6161, 0.05539, 0.6331, 0.03836, 0.6331, 0.9023, 0.7422, 0.9336, 0.7422, 0.9336, 0.7734, 0.9023, 0.7734, 0.7422, 0.02734, 0.7734, 0.02734, 0.7734, 0.05859, 0.7422, 0.05859, 0.7734, 0.02734, 0.8047, 0.02734, 0.8047, 0.05859, 0.7734, 0.05859, 0.02132, 0.5309, 0.03836, 0.5309, 0.03836, 0.548, 0.02132, 0.548, 0.02132, 0.5139, 0.03836, 0.5139, 0.03836, 0.5309, 0.02132, 0.5309, 0.8711, 0.7109, 0.9023, 0.7109, 0.9023, 0.7422, 0.8711, 0.7422, 0.02132, 0.565, 0.03836, 0.565, 0.03836, 0.582, 0.02132, 0.582, 0.02132, 0.548, 0.03836, 0.548, 0.03836, 0.565, 0.02132, 0.565, 0.8711, 0.7734, 0.9023, 0.7734, 0.9023, 0.8047, 0.8711, 0.8047, 0.4397, 0.3672, 0.4531, 0.3672, 0.4531, 0.3806, 0.4397, 0.3806, 0.8672, 0.02734, 0.8984, 0.02734, 0.8984, 0.05859, 0.8672, 0.05859, 0.4531, 0.3538, 0.4665, 0.3538, 0.4665, 0.3672, 0.4531, 0.3672, 0.8047, 0.05859, 0.8359, 0.05859, 0.8359, 0.08984, 0.8047, 0.08984, 0.8047, 0.02734, 0.8359, 0.02734, 0.8359, 0.05859, 0.8047, 0.05859, 0.8359, 0.02734, 0.8672, 0.02734, 0.8672, 0.05859, 0.8359, 0.05859, 0.8047, 0.1211, 0.8359, 0.1211, 0.8359, 0.1523, 0.8047, 0.1523, 0.8047, 0.08984, 0.8359, 0.08984, 0.8359, 0.1211, 0.8047, 0.1211, 0.8359, 0.08984, 0.8672, 0.08984, 0.8672, 0.1211, 0.8359, 0.1211, 0.8789, 0.8203, 0.9102, 0.8203, 0.9102, 0.8516, 0.8789, 0.8516, 0.8789, 0.7891, 0.9102, 0.7891, 0.9102, 0.8203, 0.8789, 0.8203, 0.9102, 0.7891, 0.9414, 0.7891, 0.9414, 0.8203, 0.9102, 0.8203, 0.02265, 0.5878, 0.03619, 0.5878, 0.03619, 0.6013, 0.02265, 0.6013, 0.02265, 0.5742, 0.03619, 0.5742, 0.03619, 0.5878, 0.02265, 0.5878, 0.8477, 0.7891, 0.8789, 0.7891, 0.8789, 0.8203, 0.8477, 0.8203, 0.02265, 0.6149, 0.03619, 0.6149, 0.03619, 0.6284, 0.02265, 0.6284, 0.02265, 0.6013, 0.03619, 0.6013, 0.03619, 0.6149, 0.02265, 0.6149, 0.8477, 0.8516, 0.8789, 0.8516, 0.8789, 0.8828, 0.8477, 0.8828, 0.8789, 0.6953, 0.9102, 0.6953, 0.9102, 0.7266, 0.8789, 0.7266, 0.8789, 0.6641, 0.9102, 0.6641, 0.9102, 0.6953, 0.8789, 0.6953, 0.9102, 0.6641, 0.9414, 0.6641, 0.9414, 0.6953, 0.9102, 0.6953, 0.02265, 0.5336, 0.03619, 0.5336, 0.03619, 0.5471, 0.02265, 0.5471, 0.02265, 0.52, 0.03619, 0.52, 0.03619, 0.5336, 0.02265, 0.5336, 0.03619, 0.52, 0.04974, 0.52, 0.04974, 0.5336, 0.03619, 0.5336, 0.02265, 0.5607, 0.03619, 0.5607, 0.03619, 0.5742, 0.02265, 0.5742, 0.02265, 0.5471, 0.03619, 0.5471, 0.03619, 0.5607, 0.02265, 0.5607, 0.03619, 0.5471, 0.04974, 0.5471, 0.04974, 0.5607, 0.03619, 0.5607, 0.1086, 0.2961, 0.1258, 0.2961, 0.1258, 0.3133, 0.1086, 0.3133, 0.1086, 0.2789, 0.1258, 0.2789, 0.1258, 0.2961, 0.1086, 0.2961, 0.1258, 0.2789, 0.143, 0.2789, 0.143, 0.2961, 0.1258, 0.2961, 0.9114, 0.07786, 0.9297, 0.07786, 0.9297, 0.09618, 0.9114, 0.09618, 0.9114, 0.05954, 0.9297, 0.05954, 0.9297, 0.07786, 0.9114, 0.07786, 0.9297, 0.05954, 0.948, 0.05954, 0.948, 0.07786, 0.9297, 0.07786, 0.9114, 0.1145, 0.9297, 0.1145, 0.9297, 0.1328, 0.9114, 0.1328, 0.9114, 0.09618, 0.9297, 0.09618, 0.9297, 0.1145, 0.9114, 0.1145, 0.9297, 0.09618, 0.948, 0.09618, 0.948, 0.1145, 0.9297, 0.1145, 0.948, 0.1145, 0.9663, 0.1145, 0.9663, 0.1328, 0.948, 0.1328, 0.948, 0.09618, 0.9663, 0.09618, 0.9663, 0.1145, 0.948, 0.1145, 0.1258, 0.3133, 0.143, 0.3133, 0.143, 0.3305, 0.1258, 0.3305, 0.04974, 0.5607, 0.06329, 0.5607, 0.06329, 0.5742, 0.04974, 0.5742, 0.04974, 0.5471, 0.06329, 0.5471, 0.06329, 0.5607, 0.04974, 0.5607, 0.9102, 0.7266, 0.9414, 0.7266, 0.9414, 0.7578, 0.9102, 0.7578, 0.8789, 0.8828, 0.9102, 0.8828, 0.9102, 0.9141, 0.8789, 0.9141, 0.8789, 0.8516, 0.9102, 0.8516, 0.9102, 0.8828, 0.8789, 0.8828, 0.8931, 0.1694, 0.9114, 0.1694, 0.9114, 0.1878, 0.8931, 0.1878, 0.4397, 0.394, 0.4531, 0.394, 0.4531, 0.4074, 0.4397, 0.4074, 0.4397, 0.3806, 0.4531, 0.3806, 0.4531, 0.394, 0.4397, 0.394, 0.4531, 0.3806, 0.4665, 0.3806, 0.4665, 0.394, 0.4531, 0.394, 0.9023, 0.8047, 0.9336, 0.8047, 0.9336, 0.8359, 0.9023, 0.8359, 0.9023, 0.7734, 0.9336, 0.7734, 0.9336, 0.8047, 0.9023, 0.8047, 0.9336, 0.7734, 0.9648, 0.7734, 0.9648, 0.8047, 0.9336, 0.8047, 0.9023, 0.9297, 0.9336, 0.9297, 0.9336, 0.9609, 0.9023, 0.9609, 0.9023, 0.8984, 0.9336, 0.8984, 0.9336, 0.9297, 0.9023, 0.9297, 0.9336, 0.8984, 0.9648, 0.8984, 0.9648, 0.9297, 0.9336, 0.9297, 0.3828, 0.2305, 0.4141, 0.2305, 0.4141, 0.2617, 0.3828, 0.2617, 0.9336, 0.1133, 0.9648, 0.1133, 0.9648, 0.1445, 0.9336, 0.1445, 0.4141, 0.1992, 0.4453, 0.1992, 0.4453, 0.2305, 0.4141, 0.2305, 0.875, 0.8086, 0.9062, 0.8086, 0.9062, 0.8398, 0.875, 0.8398, 0.875, 0.7773, 0.9062, 0.7773, 0.9062, 0.8086, 0.875, 0.8086, 0.8398, 0.1133, 0.8711, 0.1133, 0.8711, 0.1445, 0.8398, 0.1445, 0.4645, 0.6232, 0.4796, 0.6232, 0.4796, 0.6383, 0.4645, 0.6383, 0.4645, 0.6082, 0.4796, 0.6082, 0.4796, 0.6232, 0.4645, 0.6232, 0.9062, 0.9023, 0.9375, 0.9023, 0.9375, 0.9336, 0.9062, 0.9336, 0.9141, 0.1602, 0.9453, 0.1602, 0.9453, 0.1914, 0.9141, 0.1914, 0.03931, 0.3567, 0.05411, 0.3567, 0.05411, 0.3715, 0.03931, 0.3715, 0.05411, 0.3567, 0.0689, 0.3567, 0.0689, 0.3715, 0.05411, 0.3715, 0.5505, 0.8669, 0.5703, 0.8669, 0.5703, 0.8867, 0.5505, 0.8867, 0.5505, 0.8471, 0.5703, 0.8471, 0.5703, 0.8669, 0.5505, 0.8669, 0.5703, 0.8471, 0.5901, 0.8471, 0.5901, 0.8669, 0.5703, 0.8669, 0.1055, 0.8984, 0.1367, 0.8984, 0.1367, 0.9297, 0.1055, 0.9297, 0.1055, 0.8672, 0.1367, 0.8672, 0.1367, 0.8984, 0.1055, 0.8984, 0.5703, 0.9263, 0.5901, 0.9263, 0.5901, 0.9461, 0.5703, 0.9461, 0.1346, 0.88, 0.1531, 0.88, 0.1531, 0.8984, 0.1346, 0.8984, 0.1346, 0.8615, 0.1531, 0.8615, 0.1531, 0.88, 0.1346, 0.88, 0.1531, 0.8615, 0.1715, 0.8615, 0.1715, 0.88, 0.1531, 0.88, 0.06073, 0.88, 0.07919, 0.88, 0.07919, 0.8984, 0.06073, 0.8984, 0.06073, 0.8615, 0.07919, 0.8615, 0.07919, 0.88, 0.06073, 0.88, 0.07919, 0.8615, 0.09766, 0.8615, 0.09766, 0.88, 0.07919, 0.88, 0.06073, 0.9538, 0.07919, 0.9538, 0.07919, 0.9723, 0.06073, 0.9723, 0.06073, 0.9354, 0.07919, 0.9354, 0.07919, 0.9538, 0.06073, 0.9538, 0.07919, 0.9354, 0.09766, 0.9354, 0.09766, 0.9538, 0.07919, 0.9538, 0.8672, 0.7773, 0.8984, 0.7773, 0.8984, 0.8086, 0.8672, 0.8086, 0.8672, 0.7461, 0.8984, 0.7461, 0.8984, 0.7773, 0.8672, 0.7773, 0.8984, 0.7461, 0.9297, 0.7461, 0.9297, 0.7773, 0.8984, 0.7773, 0.1836, 0.6758, 0.2148, 0.6758, 0.2148, 0.707, 0.1836, 0.707, 0.1836, 0.6445, 0.2148, 0.6445, 0.2148, 0.6758, 0.1836, 0.6758, 0.2148, 0.6445, 0.2461, 0.6445, 0.2461, 0.6758, 0.2148, 0.6758, 0.7422, 0.9023, 0.7734, 0.9023, 0.7734, 0.9336, 0.7422, 0.9336, 0.7422, 0.8711, 0.7734, 0.8711, 0.7734, 0.9023, 0.7422, 0.9023, 0.7734, 0.8711, 0.8047, 0.8711, 0.8047, 0.9023, 0.7734, 0.9023, 0.8672, 0.9023, 0.8984, 0.9023, 0.8984, 0.9336, 0.8672, 0.9336, 0.8672, 0.8711, 0.8984, 0.8711, 0.8984, 0.9023, 0.8672, 0.9023, 0.8984, 0.8711, 0.9297, 0.8711, 0.9297, 0.9023, 0.8984, 0.9023, 0.1346, 0.9538, 0.1531, 0.9538, 0.1531, 0.9723, 0.1346, 0.9723, 0.1346, 0.9354, 0.1531, 0.9354, 0.1531, 0.9538, 0.1346, 0.9538, 0.1531, 0.9354, 0.1715, 0.9354, 0.1715, 0.9538, 0.1531, 0.9538, 0.03931, 0.4307, 0.05411, 0.4307, 0.05411, 0.4455, 0.03931, 0.4455, 0.03931, 0.4159, 0.05411, 0.4159, 0.05411, 0.4307, 0.03931, 0.4307, 0.05411, 0.4159, 0.0689, 0.4159, 0.0689, 0.4307, 0.05411, 0.4307, 0.3828, 0.3555, 0.4141, 0.3555, 0.4141, 0.3867, 0.3828, 0.3867, 0.3828, 0.3242, 0.4141, 0.3242, 0.4141, 0.3555, 0.3828, 0.3555, 0.4141, 0.3242, 0.4453, 0.3242, 0.4453, 0.3555, 0.4141, 0.3555, 0.4397, 0.4475, 0.4531, 0.4475, 0.4531, 0.4609, 0.4397, 0.4609, 0.4397, 0.4341, 0.4531, 0.4341, 0.4531, 0.4475, 0.4397, 0.4475, 0.4531, 0.4341, 0.4665, 0.4341, 0.4665, 0.4475, 0.4531, 0.4475, 0.1086, 0.3992, 0.1258, 0.3992, 0.1258, 0.4164, 0.1086, 0.4164, 0.1086, 0.382, 0.1258, 0.382, 0.1258, 0.3992, 0.1086, 0.3992, 0.1258, 0.382, 0.143, 0.382, 0.143, 0.3992, 0.1258, 0.3992])
me_cube_001.use_remesh_fix_poles = True
me_cube_001.use_remesh_preserve_attributes = False
me_cube_001.use_mirror_vertex_groups = False
me_cube_001.update()

# ---- objects
ob_cube = bpy.data.objects.new('Cube', me_cube_001)

# ---- transforms, parenting, visibility, modifiers, constraints
ob_cube.location = (0.0, 0.0, 0.0)
ob_cube.lineart.crease_threshold = 0.0

# ---- collection membership
col_collection.objects.link(ob_cube)

# ---- scene / render settings (as saved in the file)
scene.frame_start = 1; scene.frame_end = 250; scene.frame_set(1)
scene.render.engine = 'BLENDER_EEVEE_NEXT'
scene.cycles.use_denoising = False
scene.cycles.samples = 128
scene.cycles.sampling_pattern = 'TABULATED_SOBOL'
scene.cycles.use_adaptive_sampling = False
scene.cycles.use_light_tree = False
scene.view_settings.view_transform = 'Filmic'
bpy.context.view_layer.update()

# ---- added for rendering (the .blend has no active camera and no usable light): camera, sun
cam_auto = bpy.data.cameras.new('AutoCamera')
cam_auto.lens = 50.0
cam_auto.sensor_width = 36.0
cam_auto.clip_end = 1000.0
ob_auto_camera = bpy.data.objects.new('AutoCamera', cam_auto)
scene.collection.objects.link(ob_auto_camera)
ob_auto_camera.location = (7.61526, -9.01798, 8.43713)
ob_auto_camera.rotation_euler = (1.09748, -7.21219e-08, 0.694738)
scene.camera = ob_auto_camera
light_auto_sun = bpy.data.lights.new('AutoSun', 'SUN')
light_auto_sun.energy = 3.0
light_auto_sun.angle = 0.0523599
ob_auto_sun = bpy.data.objects.new('AutoSun', light_auto_sun)
scene.collection.objects.link(ob_auto_sun)
ob_auto_sun.rotation_euler = (0.872665, 0.174533, 0.523599)
bpy.context.view_layer.update()
